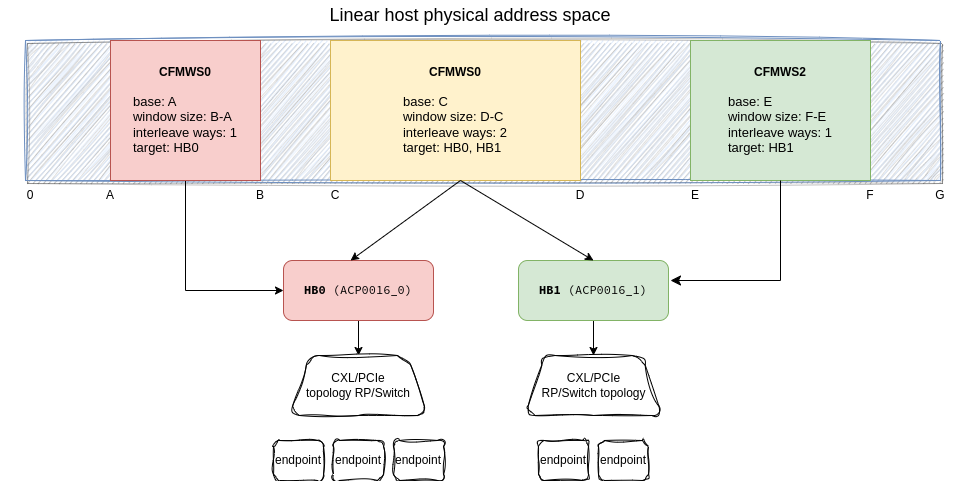

The diagram above was exported from draw.io. Its source (the exported page's mxGraphModel, read from the mxfile embedded in the PNG):
<mxGraphModel dx="1434" dy="798" grid="1" gridSize="10" guides="1" tooltips="1" connect="1" arrows="1" fold="1" page="1" pageScale="1" pageWidth="1100" pageHeight="850" background="none" math="0" shadow="0">
  <root>
    <mxCell id="0" />
    <mxCell id="1" parent="0" />
    <mxCell id="62893188c0fa7362-2" value="" style="whiteSpace=wrap;html=1;rounded=0;shadow=1;labelBackgroundColor=none;strokeWidth=1;fontFamily=Verdana;fontSize=12;align=center;fillColor=#dae8fc;strokeColor=#6c8ebf;sketch=1;curveFitting=1;jiggle=2;" parent="1" vertex="1">
      <mxGeometry x="105" y="60" width="915" height="140" as="geometry" />
    </mxCell>
    <mxCell id="xX52NRWyYrMD9gy6yuDu-185" style="edgeStyle=orthogonalEdgeStyle;rounded=0;orthogonalLoop=1;jettySize=auto;html=1;exitX=0.5;exitY=1;exitDx=0;exitDy=0;entryX=0;entryY=0.5;entryDx=0;entryDy=0;" parent="1" source="xX52NRWyYrMD9gy6yuDu-1" target="xX52NRWyYrMD9gy6yuDu-176" edge="1">
      <mxGeometry relative="1" as="geometry" />
    </mxCell>
    <mxCell id="xX52NRWyYrMD9gy6yuDu-1" value="&lt;b&gt;CFMWS0&lt;br&gt;&lt;/b&gt;&lt;br&gt;&lt;div style=&quot;text-align: left; font-size: 13px;&quot;&gt;&lt;span style=&quot;background-color: initial;&quot;&gt;&lt;font style=&quot;font-size: 13px;&quot;&gt;base: A&lt;/font&gt;&lt;/span&gt;&lt;/div&gt;&lt;div style=&quot;text-align: left; font-size: 13px;&quot;&gt;&lt;span style=&quot;background-color: initial;&quot;&gt;&lt;font style=&quot;font-size: 13px;&quot;&gt;window size: B-A&lt;/font&gt;&lt;/span&gt;&lt;/div&gt;&lt;div style=&quot;text-align: left; font-size: 13px;&quot;&gt;interleave ways: 1&lt;/div&gt;&lt;div style=&quot;text-align: left; font-size: 13px;&quot;&gt;&lt;span style=&quot;background-color: initial;&quot;&gt;target: HB0&lt;/span&gt;&lt;br&gt;&lt;/div&gt;" style="rounded=0;whiteSpace=wrap;html=1;fillColor=#f8cecc;strokeColor=#b85450;" parent="1" vertex="1">
      <mxGeometry x="190" y="60" width="150" height="140" as="geometry" />
    </mxCell>
    <mxCell id="xX52NRWyYrMD9gy6yuDu-7" value="&lt;font style=&quot;font-size: 18px;&quot;&gt;Linear host physical address space&lt;/font&gt;" style="text;html=1;strokeColor=none;fillColor=none;align=center;verticalAlign=middle;whiteSpace=wrap;rounded=0;" parent="1" vertex="1">
      <mxGeometry x="330" y="20" width="440" height="30" as="geometry" />
    </mxCell>
    <mxCell id="xX52NRWyYrMD9gy6yuDu-16" value="0" style="text;strokeColor=none;align=center;fillColor=none;html=1;verticalAlign=middle;whiteSpace=wrap;rounded=0;" parent="1" vertex="1">
      <mxGeometry x="80" y="200" width="60" height="30" as="geometry" />
    </mxCell>
    <mxCell id="xX52NRWyYrMD9gy6yuDu-17" value="A" style="text;strokeColor=none;align=center;fillColor=none;html=1;verticalAlign=middle;whiteSpace=wrap;rounded=0;" parent="1" vertex="1">
      <mxGeometry x="160" y="200" width="60" height="30" as="geometry" />
    </mxCell>
    <mxCell id="xX52NRWyYrMD9gy6yuDu-18" value="B" style="text;strokeColor=none;align=center;fillColor=none;html=1;verticalAlign=middle;whiteSpace=wrap;rounded=0;" parent="1" vertex="1">
      <mxGeometry x="310" y="200" width="60" height="30" as="geometry" />
    </mxCell>
    <mxCell id="xX52NRWyYrMD9gy6yuDu-19" value="C" style="text;strokeColor=none;align=center;fillColor=none;html=1;verticalAlign=middle;whiteSpace=wrap;rounded=0;" parent="1" vertex="1">
      <mxGeometry x="385" y="200" width="60" height="30" as="geometry" />
    </mxCell>
    <mxCell id="xX52NRWyYrMD9gy6yuDu-20" value="D" style="text;strokeColor=none;align=center;fillColor=none;html=1;verticalAlign=middle;whiteSpace=wrap;rounded=0;" parent="1" vertex="1">
      <mxGeometry x="630" y="200" width="60" height="30" as="geometry" />
    </mxCell>
    <mxCell id="xX52NRWyYrMD9gy6yuDu-21" value="E" style="text;strokeColor=none;align=center;fillColor=none;html=1;verticalAlign=middle;whiteSpace=wrap;rounded=0;" parent="1" vertex="1">
      <mxGeometry x="745" y="200" width="60" height="30" as="geometry" />
    </mxCell>
    <mxCell id="xX52NRWyYrMD9gy6yuDu-22" value="F" style="text;strokeColor=none;align=center;fillColor=none;html=1;verticalAlign=middle;whiteSpace=wrap;rounded=0;" parent="1" vertex="1">
      <mxGeometry x="920" y="200" width="60" height="30" as="geometry" />
    </mxCell>
    <mxCell id="xX52NRWyYrMD9gy6yuDu-23" value="G" style="text;strokeColor=none;align=center;fillColor=none;html=1;verticalAlign=middle;whiteSpace=wrap;rounded=0;" parent="1" vertex="1">
      <mxGeometry x="990" y="200" width="60" height="30" as="geometry" />
    </mxCell>
    <mxCell id="xX52NRWyYrMD9gy6yuDu-24" value="&lt;b&gt;CFMWS2&lt;br&gt;&lt;/b&gt;&lt;br&gt;&lt;div style=&quot;text-align: left; font-size: 13px;&quot;&gt;&lt;span style=&quot;background-color: initial;&quot;&gt;&lt;font style=&quot;font-size: 13px;&quot;&gt;base: E&lt;/font&gt;&lt;/span&gt;&lt;/div&gt;&lt;div style=&quot;text-align: left; font-size: 13px;&quot;&gt;&lt;span style=&quot;background-color: initial;&quot;&gt;&lt;font style=&quot;font-size: 13px;&quot;&gt;window size: F-E&lt;/font&gt;&lt;/span&gt;&lt;/div&gt;&lt;div style=&quot;text-align: left; font-size: 13px;&quot;&gt;&lt;span style=&quot;background-color: initial;&quot;&gt;&lt;font style=&quot;font-size: 13px;&quot;&gt;interleave ways: 1&lt;/font&gt;&lt;/span&gt;&lt;/div&gt;&lt;div style=&quot;text-align: left; font-size: 13px;&quot;&gt;&lt;span style=&quot;background-color: initial;&quot;&gt;target: HB1&lt;/span&gt;&lt;br&gt;&lt;/div&gt;" style="rounded=0;whiteSpace=wrap;html=1;fillColor=#d5e8d4;strokeColor=#82b366;" parent="1" vertex="1">
      <mxGeometry x="770" y="60" width="180" height="140" as="geometry" />
    </mxCell>
    <mxCell id="xX52NRWyYrMD9gy6yuDu-25" value="&lt;b&gt;CFMWS0&lt;br&gt;&lt;/b&gt;&lt;br&gt;&lt;div style=&quot;text-align: left; font-size: 13px;&quot;&gt;&lt;span style=&quot;background-color: initial;&quot;&gt;&lt;font style=&quot;font-size: 13px;&quot;&gt;base: C&lt;/font&gt;&lt;/span&gt;&lt;/div&gt;&lt;div style=&quot;text-align: left; font-size: 13px;&quot;&gt;&lt;span style=&quot;background-color: initial;&quot;&gt;&lt;font style=&quot;font-size: 13px;&quot;&gt;window size: D-C&lt;/font&gt;&lt;/span&gt;&lt;/div&gt;&lt;div style=&quot;text-align: left; font-size: 13px;&quot;&gt;&lt;span style=&quot;background-color: initial;&quot;&gt;&lt;font style=&quot;font-size: 13px;&quot;&gt;interleave ways: 2&lt;/font&gt;&lt;/span&gt;&lt;/div&gt;&lt;div style=&quot;text-align: left; font-size: 13px;&quot;&gt;&lt;span style=&quot;background-color: initial;&quot;&gt;target: HB0, HB1&lt;/span&gt;&lt;br&gt;&lt;/div&gt;" style="rounded=0;whiteSpace=wrap;html=1;fillColor=#fff2cc;strokeColor=#d6b656;" parent="1" vertex="1">
      <mxGeometry x="410" y="60" width="250" height="140" as="geometry" />
    </mxCell>
    <mxCell id="xX52NRWyYrMD9gy6yuDu-158" value="" style="edgeStyle=orthogonalEdgeStyle;rounded=0;orthogonalLoop=1;jettySize=auto;html=1;" parent="1" source="xX52NRWyYrMD9gy6yuDu-155" target="xX52NRWyYrMD9gy6yuDu-157" edge="1">
      <mxGeometry relative="1" as="geometry" />
    </mxCell>
    <mxCell id="xX52NRWyYrMD9gy6yuDu-155" value="&lt;pre&gt;&lt;b&gt;HB1&lt;/b&gt; (ACP0016_1)&lt;/pre&gt;" style="rounded=1;whiteSpace=wrap;html=1;fillColor=#d5e8d4;strokeColor=#82b366;" parent="1" vertex="1">
      <mxGeometry x="598" y="280" width="150" height="60" as="geometry" />
    </mxCell>
    <mxCell id="xX52NRWyYrMD9gy6yuDu-157" value="CXL/PCIe &lt;br&gt;RP/Switch topology" style="shape=trapezoid;perimeter=trapezoidPerimeter;whiteSpace=wrap;html=1;fixedSize=1;rounded=1;sketch=1;curveFitting=1;jiggle=2;" parent="1" vertex="1">
      <mxGeometry x="604.5" y="375" width="137" height="60" as="geometry" />
    </mxCell>
    <mxCell id="xX52NRWyYrMD9gy6yuDu-169" value="endpoint" style="rounded=1;whiteSpace=wrap;html=1;sketch=1;curveFitting=1;jiggle=2;" parent="1" vertex="1">
      <mxGeometry x="618" y="460" width="50" height="40" as="geometry" />
    </mxCell>
    <mxCell id="xX52NRWyYrMD9gy6yuDu-170" value="endpoint" style="rounded=1;whiteSpace=wrap;html=1;sketch=1;curveFitting=1;jiggle=2;" parent="1" vertex="1">
      <mxGeometry x="678" y="460" width="50" height="40" as="geometry" />
    </mxCell>
    <mxCell id="xX52NRWyYrMD9gy6yuDu-175" value="" style="edgeStyle=orthogonalEdgeStyle;rounded=0;orthogonalLoop=1;jettySize=auto;html=1;" parent="1" source="xX52NRWyYrMD9gy6yuDu-176" target="xX52NRWyYrMD9gy6yuDu-177" edge="1">
      <mxGeometry relative="1" as="geometry" />
    </mxCell>
    <mxCell id="xX52NRWyYrMD9gy6yuDu-176" value="&lt;pre&gt;&lt;b&gt;HB0&lt;/b&gt; (ACP0016_0)&lt;/pre&gt;" style="rounded=1;whiteSpace=wrap;html=1;fillColor=#f8cecc;strokeColor=#b85450;" parent="1" vertex="1">
      <mxGeometry x="363" y="280" width="150" height="60" as="geometry" />
    </mxCell>
    <mxCell id="xX52NRWyYrMD9gy6yuDu-177" value="CXL/PCIe &lt;br&gt;topology RP/Switch" style="shape=trapezoid;perimeter=trapezoidPerimeter;whiteSpace=wrap;html=1;fixedSize=1;rounded=1;sketch=1;curveFitting=1;jiggle=2;" parent="1" vertex="1">
      <mxGeometry x="369" y="375" width="138" height="60" as="geometry" />
    </mxCell>
    <mxCell id="xX52NRWyYrMD9gy6yuDu-178" value="endpoint" style="rounded=1;whiteSpace=wrap;html=1;sketch=1;curveFitting=1;jiggle=2;" parent="1" vertex="1">
      <mxGeometry x="413" y="460" width="50" height="40" as="geometry" />
    </mxCell>
    <mxCell id="xX52NRWyYrMD9gy6yuDu-179" value="endpoint" style="rounded=1;whiteSpace=wrap;html=1;sketch=1;curveFitting=1;jiggle=2;" parent="1" vertex="1">
      <mxGeometry x="473" y="460" width="50" height="40" as="geometry" />
    </mxCell>
    <mxCell id="xX52NRWyYrMD9gy6yuDu-180" value="endpoint" style="rounded=1;whiteSpace=wrap;html=1;sketch=1;curveFitting=1;jiggle=2;" parent="1" vertex="1">
      <mxGeometry x="353" y="460" width="50" height="40" as="geometry" />
    </mxCell>
    <mxCell id="xX52NRWyYrMD9gy6yuDu-187" value="" style="edgeStyle=segmentEdgeStyle;endArrow=classic;html=1;curved=0;rounded=0;endSize=8;startSize=8;exitX=0.5;exitY=1;exitDx=0;exitDy=0;" parent="1" source="xX52NRWyYrMD9gy6yuDu-24" edge="1">
      <mxGeometry width="50" height="50" relative="1" as="geometry">
        <mxPoint x="880" y="270" as="sourcePoint" />
        <mxPoint x="750" y="300" as="targetPoint" />
        <Array as="points">
          <mxPoint x="860" y="300" />
        </Array>
      </mxGeometry>
    </mxCell>
    <mxCell id="xX52NRWyYrMD9gy6yuDu-188" value="" style="endArrow=classic;html=1;rounded=0;entryX=0.447;entryY=0;entryDx=0;entryDy=0;entryPerimeter=0;" parent="1" target="xX52NRWyYrMD9gy6yuDu-176" edge="1">
      <mxGeometry width="50" height="50" relative="1" as="geometry">
        <mxPoint x="540" y="200" as="sourcePoint" />
        <mxPoint x="650" y="280" as="targetPoint" />
      </mxGeometry>
    </mxCell>
    <mxCell id="xX52NRWyYrMD9gy6yuDu-189" value="" style="endArrow=classic;html=1;rounded=0;entryX=0.5;entryY=0;entryDx=0;entryDy=0;" parent="1" target="xX52NRWyYrMD9gy6yuDu-155" edge="1">
      <mxGeometry width="50" height="50" relative="1" as="geometry">
        <mxPoint x="540" y="200" as="sourcePoint" />
        <mxPoint x="440" y="290" as="targetPoint" />
      </mxGeometry>
    </mxCell>
  </root>
</mxGraphModel>